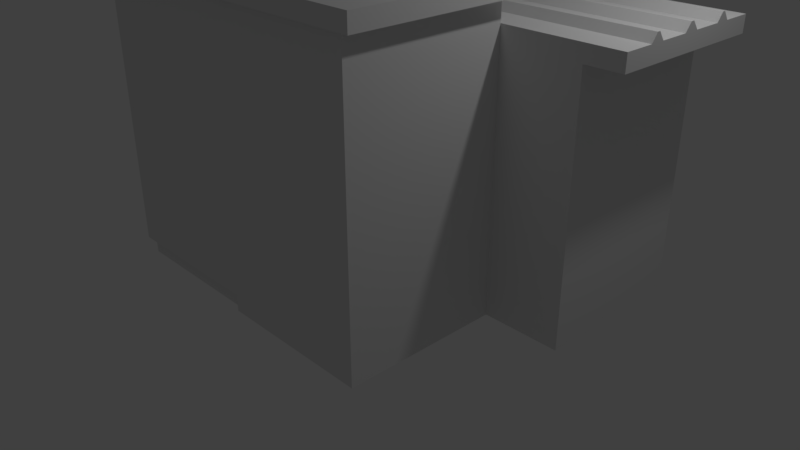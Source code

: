 # Source: register_storage.blend  (saved by Blender 2.78.0; exported with 4.5.12 LTS)
import bpy
from mathutils import Matrix  # noqa: F401  (used for matrix-valued properties, if any)

bpy.ops.wm.read_factory_settings(use_empty=True)
scene = bpy.context.scene
scene.name = 'Scene'

# ---- collections
col_collection_1 = bpy.data.collections.new('Collection 1'); scene.collection.children.link(col_collection_1)

# ---- materials (node trees are filled in below, after node groups)
mat_material = bpy.data.materials.new('Material')
mat_material.alpha_threshold = 0.0
mat_material.use_transparent_shadow = False
mat_material.roughness = 0.5
mat_material.line_color = (0.0, 0.0, 0.0, 1.0)

# ---- material node trees

# ---- world
world_world = bpy.data.worlds.new('World'); scene.world = world_world
world_world.color = (0.05088, 0.05088, 0.05088)
world_world.use_sun_shadow = False
world_world.sun_shadow_jitter_overblur = 0.0
world_world.cycles.sampling_method = 'MANUAL'

# ---- cameras
cam_camera = bpy.data.cameras.new('Camera')
cam_camera.clip_end = 100.0
cam_camera.lens = 35.0
cam_camera.sensor_width = 32.0
cam_camera.sensor_height = 18.0
cam_camera.ortho_scale = 7.314
cam_camera.dof.focus_distance = 0.0
cam_camera.dof.aperture_fstop = 128.0

# ---- lights
light_lamp = bpy.data.lights.new('Lamp', 'POINT')
light_lamp.transmission_factor = 0.0
light_lamp.cutoff_distance = 30.0
light_lamp.energy = 100.0
light_lamp.shadow_buffer_clip_start = 1.001
light_lamp.shadow_soft_size = 0.1
light_lamp.shadow_maximum_resolution = 0.006
light_lamp.use_absolute_resolution = True

# ---- meshes
me_cube = bpy.data.meshes.new('Cube')
me_cube.from_pydata([(1.0, -5.96e-08, -1.0), (1.0, -2.0, -1.0), (-1.0, -2.0, -1.0), (-1.0, 3.576e-07, -1.0), (1.0, -5.364e-07, 2.6), (1.0, -2.0, 2.6), (-1.0, -2.0, 2.6), (-1.0, 0.0, 2.6), (-1.0, -2.0, -0.8), (-1.0, 3.576e-07, -0.8), (-1.0, -2.0, 2.6), (-1.0, 0.0, 2.6), (-3.0, -2.0, -0.8), (-3.0, 8.345e-07, -0.8), (-3.0, -2.0, 2.6), (-3.0, 4.768e-07, 2.6), (-1.073, -1.934, -0.8), (-1.073, -0.06621, -0.8), (-2.927, -1.934, -0.8), (-2.927, -0.06621, -0.8), (-1.073, -1.934, -1.0), (-1.073, -0.06621, -1.0), (-2.927, -1.934, -1.0), (-2.927, -0.06621, -1.0), (1.2, 0.1, 2.6), (1.2, -2.1, 2.6), (-1.0, 0.1, 2.6), (-1.0, -2.1, 2.6), (-1.0, -2.1, 2.6), (-1.0, 0.1, 2.6), (-3.2, -2.1, 2.6), (-3.2, 0.1, 2.6), (1.2, 0.1, 2.8), (1.2, -2.1, 2.8), (-1.0, 0.1, 2.8), (-1.0, -2.1, 2.8), (-1.0, -2.1, 2.8), (-1.0, 0.1, 2.8), (-3.2, -2.1, 2.8), (-3.2, 0.1, 2.8), (-6.995, -8.941e-06, -0.9974), (-6.995, -8.941e-06, 2.12), (-6.995, 2.0, -0.9974), (-6.995, 2.0, 2.12), (1.987, -8.941e-06, -0.9974), (1.987, -8.941e-06, 2.12), (1.987, 2.0, -0.9974), (1.987, 2.0, 2.12), (-7.444, -8.963e-06, 2.12), (-7.444, 2.1, 2.12), (2.436, 2.1, 2.12), (2.436, -8.963e-06, 2.12), (-7.444, -8.963e-06, 2.32), (-7.444, 2.1, 2.32), (2.436, 2.1, 2.32), (2.436, -8.963e-06, 2.32), (-7.444, 0.945, 2.32), (-7.444, 1.155, 2.32), (2.436, 1.155, 2.32), (2.436, 0.945, 2.32), (-7.444, 1.722, 2.32), (2.436, 1.722, 2.32), (-7.444, 1.533, 2.32), (2.436, 1.533, 2.32), (2.436, 0.378, 2.32), (-7.444, 0.378, 2.32), (2.436, 0.567, 2.32), (-7.444, 0.567, 2.32), (-7.444, 1.029, 2.42), (-7.444, 1.071, 2.42), (2.436, 1.071, 2.42), (2.436, 1.029, 2.42), (-7.444, 1.646, 2.42), (2.436, 1.646, 2.42), (-7.444, 1.609, 2.42), (2.436, 1.609, 2.42), (2.436, 0.4536, 2.42), (-7.444, 0.4536, 2.42), (2.436, 0.4914, 2.42), (-7.444, 0.4914, 2.42)], [], [(0, 1, 2, 3), (11, 15, 31, 29), (0, 4, 5, 1), (1, 5, 6, 2), (7, 3, 9, 11), (4, 0, 3, 7), (11, 9, 13, 15), (3, 2, 8, 9), (2, 6, 10, 8), (6, 7, 11, 10), (12, 14, 15, 13), (9, 8, 16, 17), (14, 10, 28, 30), (8, 10, 14, 12), (18, 19, 23, 22), (8, 12, 18, 16), (13, 9, 17, 19), (12, 13, 19, 18), (21, 20, 22, 23), (19, 17, 21, 23), (17, 16, 20, 21), (16, 18, 22, 20), (31, 30, 38, 39), (30, 28, 36, 38), (15, 14, 30, 31), (6, 5, 25, 27), (5, 4, 24, 25), (10, 11, 29, 28), (7, 6, 27, 26), (4, 7, 26, 24), (32, 34, 35, 33), (36, 37, 39, 38), (26, 27, 35, 34), (24, 26, 34, 32), (29, 31, 39, 37), (28, 29, 37, 36), (27, 25, 33, 35), (25, 24, 32, 33), (40, 41, 43, 42), (42, 43, 47, 46), (46, 47, 45, 44), (44, 45, 41, 40), (42, 46, 44, 40), (45, 47, 50, 51), (48, 51, 55, 52), (43, 41, 48, 49), (41, 45, 51, 48), (47, 43, 49, 50), (55, 54, 58, 59), (50, 49, 53, 54), (51, 50, 54, 55), (49, 48, 52, 53), (60, 62, 74, 72), (53, 52, 56, 57), (55, 59, 66, 64), (53, 57, 62, 60), (57, 56, 68, 69), (57, 58, 63, 62), (54, 53, 60, 61), (58, 54, 61, 63), (66, 67, 79, 78), (59, 56, 67, 66), (52, 55, 64, 65), (56, 52, 65, 67), (70, 69, 68, 71), (73, 72, 74, 75), (77, 76, 78, 79), (64, 66, 78, 76), (58, 57, 69, 70), (61, 60, 72, 73), (67, 65, 77, 79), (59, 58, 70, 71), (62, 63, 75, 74), (65, 64, 76, 77), (56, 59, 71, 68), (63, 61, 73, 75)])
me_cube.materials.append(mat_material)
me_cube.use_remesh_preserve_volume = False
me_cube.use_remesh_preserve_attributes = False
me_cube.use_mirror_vertex_groups = False
me_cube.update()

# ---- objects
ob_cube = bpy.data.objects.new('Cube', me_cube)
ob_lamp = bpy.data.objects.new('Lamp', light_lamp)
ob_camera = bpy.data.objects.new('Camera', cam_camera)

# ---- transforms, parenting, visibility, modifiers, constraints
ob_cube.location = (1.0, 0.0, 1.0)
ob_cube.lock_rotations_4d = False
ob_cube.empty_display_type = 'ARROWS'
ob_cube.lineart.crease_threshold = 0.0
ob_lamp.location = (4.076, 1.005, 5.904)
ob_lamp.rotation_euler = (0.6503, 0.05522, 1.866)
ob_lamp.lock_rotations_4d = False
ob_lamp.empty_display_type = 'ARROWS'
ob_lamp.color = (0.0, 0.0, 0.0, 0.0)
ob_lamp.lineart.crease_threshold = 0.0
ob_camera.location = (7.481, -6.508, 5.344)
ob_camera.rotation_euler = (1.109, 0.0, 0.8149)
ob_camera.lock_rotations_4d = False
ob_camera.empty_display_type = 'ARROWS'
ob_camera.color = (0.0, 0.0, 0.0, 0.0)
ob_camera.display_type = 'WIRE'
ob_camera.lineart.crease_threshold = 0.0

# ---- collection membership
col_collection_1.objects.link(ob_cube)
col_collection_1.objects.link(ob_lamp)
col_collection_1.objects.link(ob_camera)

# ---- scene / render settings (as saved in the file)
scene.camera = ob_camera
scene.frame_start = 1; scene.frame_end = 250; scene.frame_set(1)
scene.render.engine = 'BLENDER_EEVEE_NEXT'
scene.render.resolution_percentage = 50
scene.render.dither_intensity = 0.0
scene.cycles.use_denoising = False
scene.cycles.samples = 128
scene.cycles.sampling_pattern = 'TABULATED_SOBOL'
scene.cycles.light_sampling_threshold = 0.0
scene.cycles.use_adaptive_sampling = False
scene.cycles.use_light_tree = False
scene.cycles.blur_glossy = 0.0
scene.cycles.sample_clamp_indirect = 0.0
scene.view_settings.view_transform = 'Standard'
bpy.context.view_layer.update()
